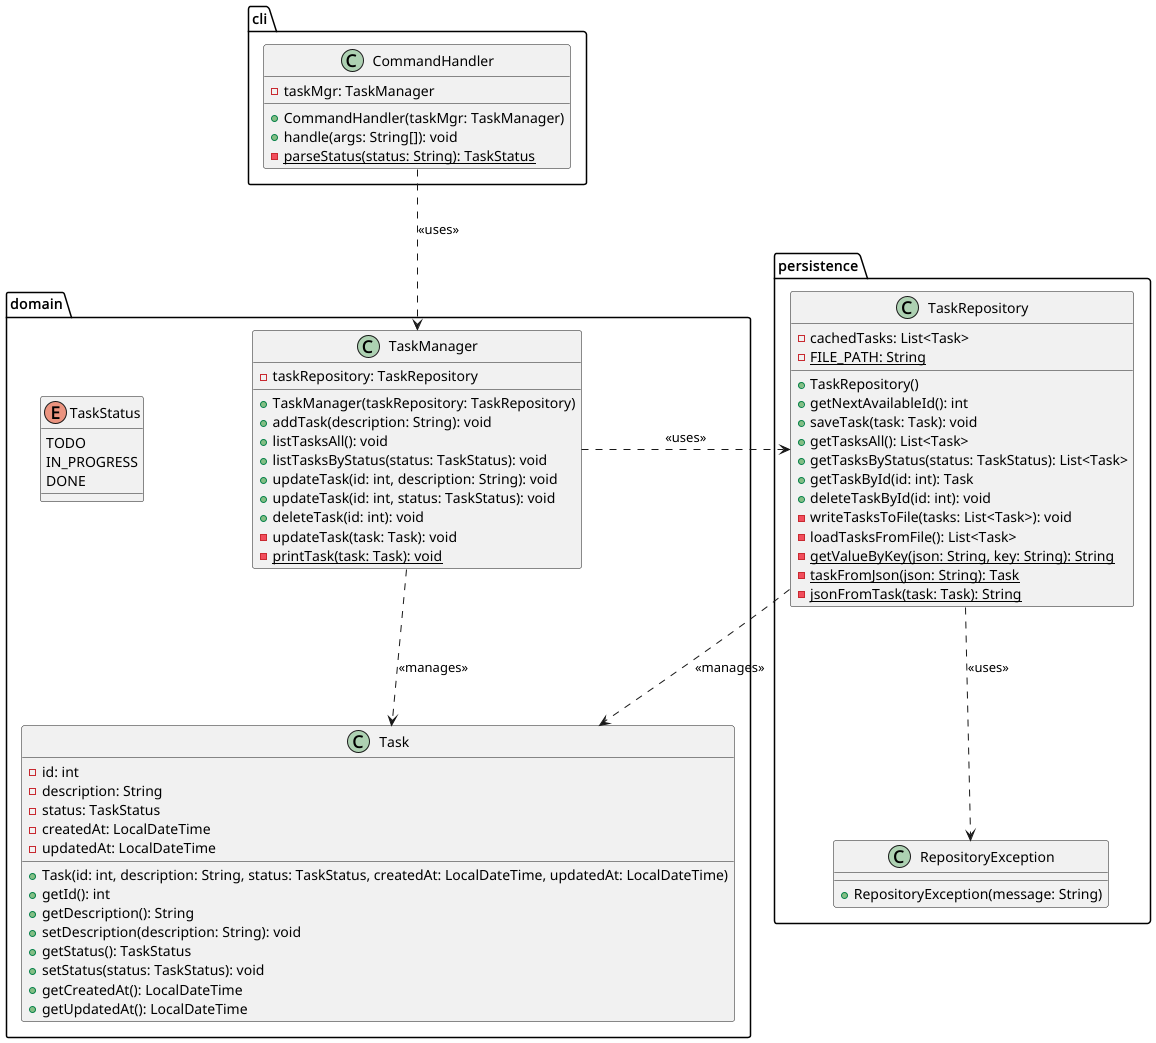

The diagram above was rendered by PlantUML. Its source (embedded in the PNG):
@startuml

skinparam ranksep 100
skinparam nodesep 100

package "cli" {
    class CommandHandler {
        - taskMgr: TaskManager
        + CommandHandler(taskMgr: TaskManager)
        + handle(args: String[]): void
        - {static} parseStatus(status: String): TaskStatus
    }
}

package "domain" {
    enum TaskStatus {
        TODO
        IN_PROGRESS
        DONE
    }

    class Task {
        - id: int
        - description: String
        - status: TaskStatus
        - createdAt: LocalDateTime
        - updatedAt: LocalDateTime
        + Task(id: int, description: String, status: TaskStatus, createdAt: LocalDateTime, updatedAt: LocalDateTime)
        + getId(): int
        + getDescription(): String
        + setDescription(description: String): void
        + getStatus(): TaskStatus
        + setStatus(status: TaskStatus): void
        + getCreatedAt(): LocalDateTime
        + getUpdatedAt(): LocalDateTime
    }

    class TaskManager {
        - taskRepository: TaskRepository
        + TaskManager(taskRepository: TaskRepository)
        + addTask(description: String): void
        + listTasksAll(): void
        + listTasksByStatus(status: TaskStatus): void
        + updateTask(id: int, description: String): void
        + updateTask(id: int, status: TaskStatus): void
        + deleteTask(id: int): void
        - updateTask(task: Task): void
        - {static} printTask(task: Task): void
    }
}

package "persistence" {
    class TaskRepository {
        - cachedTasks: List<Task>
        - {static} FILE_PATH: String
        + TaskRepository()
        + getNextAvailableId(): int
        + saveTask(task: Task): void
        + getTasksAll(): List<Task>
        + getTasksByStatus(status: TaskStatus): List<Task>
        + getTaskById(id: int): Task
        + deleteTaskById(id: int): void
        - writeTasksToFile(tasks: List<Task>): void
        - loadTasksFromFile(): List<Task>
        - {static} getValueByKey(json: String, key: String): String
        - {static} taskFromJson(json: String): Task
        - {static} jsonFromTask(task: Task): String
    }

    class RepositoryException {
        + RepositoryException(message: String)
    }
}

CommandHandler ..> TaskManager : <<uses>>
TaskManager ..> Task : <<manages>>
TaskManager ..> TaskRepository : <<uses>>
TaskRepository ..> Task : <<manages>>
TaskRepository ..> RepositoryException: <<uses>>

@enduml